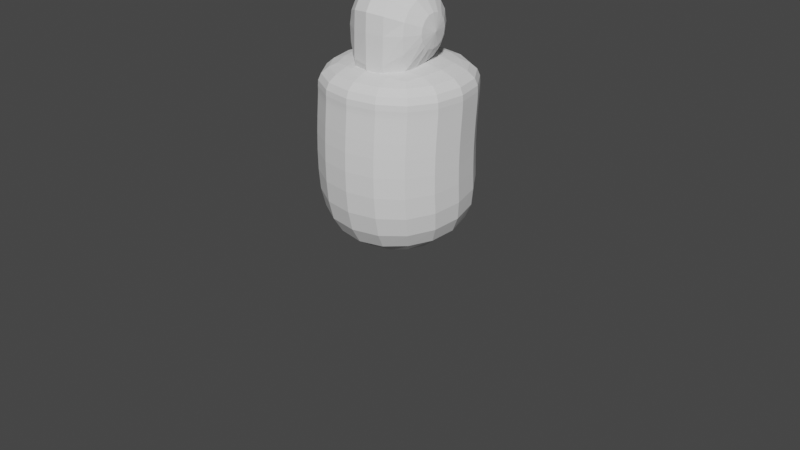 # Source: standard_person.blend  (saved by Blender 2.80.74; exported with 4.5.12 LTS)
import bpy
from mathutils import Matrix  # noqa: F401  (used for matrix-valued properties, if any)

bpy.ops.wm.read_factory_settings(use_empty=True)
scene = bpy.context.scene
scene.name = 'Scene'

# ---- collections
col_collection = bpy.data.collections.new('Collection'); scene.collection.children.link(col_collection)

# ---- world
world_world = bpy.data.worlds.new('World'); scene.world = world_world
world_world.use_nodes = True; world_world.node_tree.nodes.clear()
_N = world_world.node_tree.nodes; _L = world_world.node_tree.links
n0 = _N.new('ShaderNodeOutputWorld'); n0.name = 'World Output'; n0.location = (300, 300)
n1 = _N.new('ShaderNodeBackground'); n1.name = 'Background'; n1.location = (10, 300)
n1.inputs[0].default_value = (0.05088, 0.05088, 0.05088, 1.0)
_L.new(n1.outputs[0], n0.inputs[0])
n0.is_active_output = True
world_world.color = (0.05088, 0.05088, 0.05088)
world_world.use_sun_shadow = False
world_world.sun_shadow_jitter_overblur = 0.0

# ---- meshes
me_plane = bpy.data.meshes.new('Plane')
me_plane.from_pydata([(0.0, 0.0255, 0.7203), (0.0, 0.0, 1.202), (0.0, -0.02086, 0.9831), (0.0, 0.0, 1.207), (0.0, 0.0, 1.324), (0.08637, -0.001134, 0.9033), (0.08637, 0.04, 0.005281), (0.1374, 0.009024, 1.158), (0.6224, -0.1094, 0.9928), (-0.01682, 0.009024, 1.158), (0.08637, 0.08628, 0.04575), (0.08637, -0.1344, 0.01979), (0.08637, 0.005463, 0.4605), (0.08637, 0.05045, 0.4566), (0.3205, -0.009264, 1.1), (0.3394, -0.01554, 1.094), (0.5154, -0.07391, 1.035), (0.5413, -0.08251, 1.041), (0.6024, -0.07212, 1.012), (0.5873, -0.09912, 1.02), (0.5762, -0.1217, 1.019), (0.6723, -0.08243, 0.9451), (0.6691, -0.1258, 0.9451), (0.6332, -0.163, 0.9451), (0.6047, -0.1423, 0.9819), (0.6282, -0.1125, 0.9825), (0.6374, -0.07727, 0.9788), (0.607, -0.144, 0.979), (0.6316, -0.1136, 0.9794), (0.6413, -0.07785, 0.975), (0.5342, -0.1004, 1.044), (0.5481, -0.1631, 0.9766)], [(2, 1), (0, 2), (1, 3), (3, 4), (13, 6), (17, 8), (9, 7), (10, 11), (5, 12), (12, 13), (7, 14), (14, 15), (15, 16), (16, 17), (29, 21), (28, 22), (27, 23), (20, 24), (19, 25), (18, 26), (24, 27), (25, 28), (26, 29), (30, 31)], [])
_uv = me_plane.uv_layers.new(name='UVMap')
_uv.uv.foreach_set('vector', [])
me_plane.use_remesh_preserve_volume = False
me_plane.use_remesh_preserve_attributes = False
me_plane.use_mirror_vertex_groups = False
me_plane.update()
me_sphere = bpy.data.meshes.new('Sphere')
me_sphere.from_pydata([(0.07139, 0.07139, 5.39e-09), (0.03864, 0.09328, 2.917e-09), (-0.03864, 0.09328, -2.917e-09), (-0.09328, 0.03864, -7.042e-09), (0.09328, 0.0357, -0.01479), (0.07139, 0.06596, -0.02732), (0.03864, 0.08618, -0.0357), (-1.496e-09, 0.09328, -0.03864), (-0.03864, 0.08618, -0.0357), (-0.07139, 0.06596, -0.02732), (-0.09328, 0.0357, -0.01479), (0.09328, 0.02732, -0.02732), (0.07139, 0.05048, -0.05048), (0.03864, 0.06596, -0.06596), (9.767e-10, 0.07139, -0.07139), (-0.03864, 0.06596, -0.06596), (-0.07139, 0.05048, -0.05048), (-0.09328, 0.02732, -0.02732), (0.09328, 0.01479, -0.0357), (0.07139, 0.02732, -0.06596), (0.03864, 0.0357, -0.08618), (2.629e-09, 0.03864, -0.09328), (-0.03864, 0.0357, -0.08618), (-0.07139, 0.02732, -0.06596), (-0.09328, 0.01479, -0.0357), (0.09328, 1.32e-08, -0.03864), (0.07139, -0.0004529, -0.07261), (0.03864, -0.0009447, -0.09582), (3.209e-09, -0.0003415, -0.1019), (-0.03864, -0.0009447, -0.09582), (-0.07139, -0.0004529, -0.07261), (-0.09328, 5.674e-09, -0.03864), (0.09328, -0.01485, -0.03588), (0.07139, -0.03187, -0.07821), (0.03861, -0.04681, -0.1162), (2.629e-09, -0.0522, -0.1264), (-0.03861, -0.04681, -0.1162), (-0.07139, -0.03187, -0.07821), (-0.09328, -0.01485, -0.03588), (0.09328, -0.02747, -0.02773), (0.07139, -0.05871, -0.07264), (0.0376, -0.08256, -0.1219), (9.767e-10, -0.09936, -0.1358), (-0.0376, -0.08256, -0.1219), (-0.07139, -0.05871, -0.07264), (-0.09328, -0.02747, -0.02773), (0.09328, -0.03576, -0.01494), (0.07139, -0.07015, -0.03859), (0.03864, -0.09658, -0.06369), (-1.496e-09, -0.1039, -0.06709), (-0.03864, -0.09658, -0.06369), (-0.07139, -0.07015, -0.03859), (-0.09328, -0.03576, -0.01494), (0.09328, -0.03864, -3.969e-08), (0.07139, -0.07179, -0.0009123), (0.03864, -0.09516, -0.001179), (-4.413e-09, -0.1038, 0.001107), (-0.03864, -0.09516, -0.001179), (-0.07139, -0.07179, -0.0009123), (-0.09328, -0.03864, -4.474e-08), (0.09328, -0.03569, 0.01478), (0.07139, -0.06653, 0.02773), (0.03864, -0.09245, 0.03983), (-7.33e-09, -0.1015, 0.04407), (-0.03864, -0.09245, 0.03983), (-0.07139, -0.06653, 0.02773), (-0.09328, -0.03569, 0.01478), (0.09328, -0.02732, 0.02732), (0.07139, -0.05121, 0.05101), (0.03864, -0.07314, 0.07068), (-9.803e-09, -0.07993, 0.07706), (-0.03864, -0.07314, 0.07068), (-0.07139, -0.05121, 0.05101), (-0.09328, -0.02732, 0.02732), (0.09328, -0.01479, 0.0357), (0.07139, -0.02753, 0.06611), (0.03864, -0.0385, 0.08805), (-1.146e-08, -0.04403, 0.09683), (-0.03864, -0.0385, 0.08805), (-0.07139, -0.02753, 0.06611), (-0.09328, -0.01479, 0.0357), (0.09328, 2.523e-08, 0.03864), (0.07139, 5.06e-06, 0.07139), (0.03864, -0.000134, 0.09337), (-1.204e-08, -0.0003468, 0.1012), (-0.03864, -0.000134, 0.09337), (-0.07139, 5.06e-06, 0.07139), (-0.09328, 3.426e-08, 0.03864), (0.09328, 0.01479, 0.0357), (0.07139, 0.02732, 0.06596), (0.03864, 0.0357, 0.08618), (-1.146e-08, 0.03864, 0.09328), (-0.03864, 0.0357, 0.08618), (-0.07139, 0.02732, 0.06596), (-0.09328, 0.01479, 0.0357), (0.09328, 0.02732, 0.02732), (0.07139, 0.05048, 0.05048), (0.03864, 0.06596, 0.06596), (-9.803e-09, 0.07139, 0.07139), (-0.03864, 0.06596, 0.06596), (-0.07139, 0.05048, 0.05048), (-0.09328, 0.02732, 0.02732), (0.09328, 0.0357, 0.01479), (0.07139, 0.06596, 0.02732), (0.03864, 0.08618, 0.0357), (-7.33e-09, 0.09328, 0.03864), (-0.03864, 0.08618, 0.0357), (-0.07139, 0.06596, 0.02732), (-0.09328, 0.0357, 0.01479), (0.101, 5.111e-15, 7.623e-09), (0.09328, 0.03864, -3.673e-09), (-4.413e-09, 0.101, -6.638e-08), (-0.07139, 0.07139, -4.92e-08), (-0.101, 1.525e-08, -7.623e-09)], [], [(113, 3, 10), (112, 2, 8, 9), (111, 1, 6, 7), (0, 110, 4, 5), (3, 112, 9, 10), (2, 111, 7, 8), (1, 0, 5, 6), (110, 109, 4), (10, 9, 16, 17), (8, 7, 14, 15), (6, 5, 12, 13), (4, 109, 11), (113, 10, 17), (9, 8, 15, 16), (7, 6, 13, 14), (5, 4, 11, 12), (15, 14, 21, 22), (13, 12, 19, 20), (11, 109, 18), (113, 17, 24), (16, 15, 22, 23), (14, 13, 20, 21), (12, 11, 18, 19), (17, 16, 23, 24), (113, 24, 31), (23, 22, 29, 30), (21, 20, 27, 28), (19, 18, 25, 26), (24, 23, 30, 31), (22, 21, 28, 29), (20, 19, 26, 27), (18, 109, 25), (28, 27, 34, 35), (26, 25, 32, 33), (31, 30, 37, 38), (29, 28, 35, 36), (27, 26, 33, 34), (25, 109, 32), (113, 31, 38), (30, 29, 36, 37), (38, 37, 44, 45), (36, 35, 42, 43), (34, 33, 40, 41), (32, 109, 39), (113, 38, 45), (37, 36, 43, 44), (35, 34, 41, 42), (33, 32, 39, 40), (41, 40, 47, 48), (39, 109, 46), (113, 45, 52), (44, 43, 50, 51), (42, 41, 48, 49), (40, 39, 46, 47), (45, 44, 51, 52), (43, 42, 49, 50), (113, 52, 59), (51, 50, 57, 58), (49, 48, 55, 56), (47, 46, 53, 54), (52, 51, 58, 59), (50, 49, 56, 57), (48, 47, 54, 55), (46, 109, 53), (54, 53, 60, 61), (59, 58, 65, 66), (57, 56, 63, 64), (55, 54, 61, 62), (53, 109, 60), (113, 59, 66), (58, 57, 64, 65), (56, 55, 62, 63), (66, 65, 72, 73), (64, 63, 70, 71), (62, 61, 68, 69), (60, 109, 67), (113, 66, 73), (65, 64, 71, 72), (63, 62, 69, 70), (61, 60, 67, 68), (67, 109, 74), (113, 73, 80), (72, 71, 78, 79), (70, 69, 76, 77), (68, 67, 74, 75), (73, 72, 79, 80), (71, 70, 77, 78), (69, 68, 75, 76), (79, 78, 85, 86), (77, 76, 83, 84), (75, 74, 81, 82), (80, 79, 86, 87), (78, 77, 84, 85), (76, 75, 82, 83), (74, 109, 81), (113, 80, 87), (87, 86, 93, 94), (85, 84, 91, 92), (83, 82, 89, 90), (81, 109, 88), (113, 87, 94), (86, 85, 92, 93), (84, 83, 90, 91), (82, 81, 88, 89), (92, 91, 98, 99), (90, 89, 96, 97), (88, 109, 95), (113, 94, 101), (93, 92, 99, 100), (91, 90, 97, 98), (89, 88, 95, 96), (94, 93, 100, 101), (113, 101, 108), (100, 99, 106, 107), (98, 97, 104, 105), (96, 95, 102, 103), (101, 100, 107, 108), (99, 98, 105, 106), (97, 96, 103, 104), (95, 109, 102), (105, 104, 1, 111), (103, 102, 110, 0), (108, 107, 112, 3), (106, 105, 111, 2), (104, 103, 0, 1), (102, 109, 110), (113, 108, 3), (107, 106, 2, 112)])
_uv = me_sphere.uv_layers.new(name='UVMap')
_uv.uv.foreach_set('vector', [0.7188, 0.0, 0.75, 0.125, 0.6875, 0.125, 0.75, 0.25, 0.75, 0.375, 0.6875, 0.375, 0.6875, 0.25, 0.75, 0.5, 0.75, 0.625, 0.6875, 0.625, 0.6875, 0.5, 0.75, 0.75, 0.75, 0.875, 0.6875, 0.875, 0.6875, 0.75, 0.75, 0.125, 0.75, 0.25, 0.6875, 0.25, 0.6875, 0.125, 0.75, 0.375, 0.75, 0.5, 0.6875, 0.5, 0.6875, 0.375, 0.75, 0.625, 0.75, 0.75, 0.6875, 0.75, 0.6875, 0.625, 0.75, 0.875, 0.7188, 1.0, 0.6875, 0.875, 0.6875, 0.125, 0.6875, 0.25, 0.625, 0.25, 0.625, 0.125, 0.6875, 0.375, 0.6875, 0.5, 0.625, 0.5, 0.625, 0.375, 0.6875, 0.625, 0.6875, 0.75, 0.625, 0.75, 0.625, 0.625, 0.6875, 0.875, 0.6562, 1.0, 0.625, 0.875, 0.6562, 0.0, 0.6875, 0.125, 0.625, 0.125, 0.6875, 0.25, 0.6875, 0.375, 0.625, 0.375, 0.625, 0.25, 0.6875, 0.5, 0.6875, 0.625, 0.625, 0.625, 0.625, 0.5, 0.6875, 0.75, 0.6875, 0.875, 0.625, 0.875, 0.625, 0.75, 0.625, 0.375, 0.625, 0.5, 0.5625, 0.5, 0.5625, 0.375, 0.625, 0.625, 0.625, 0.75, 0.5625, 0.75, 0.5625, 0.625, 0.625, 0.875, 0.5938, 1.0, 0.5625, 0.875, 0.5938, 0.0, 0.625, 0.125, 0.5625, 0.125, 0.625, 0.25, 0.625, 0.375, 0.5625, 0.375, 0.5625, 0.25, 0.625, 0.5, 0.625, 0.625, 0.5625, 0.625, 0.5625, 0.5, 0.625, 0.75, 0.625, 0.875, 0.5625, 0.875, 0.5625, 0.75, 0.625, 0.125, 0.625, 0.25, 0.5625, 0.25, 0.5625, 0.125, 0.5313, 0.0, 0.5625, 0.125, 0.5, 0.125, 0.5625, 0.25, 0.5625, 0.375, 0.5, 0.375, 0.5, 0.25, 0.5625, 0.5, 0.5625, 0.625, 0.5, 0.625, 0.5, 0.5, 0.5625, 0.75, 0.5625, 0.875, 0.5, 0.875, 0.5, 0.75, 0.5625, 0.125, 0.5625, 0.25, 0.5, 0.25, 0.5, 0.125, 0.5625, 0.375, 0.5625, 0.5, 0.5, 0.5, 0.5, 0.375, 0.5625, 0.625, 0.5625, 0.75, 0.5, 0.75, 0.5, 0.625, 0.5625, 0.875, 0.5313, 1.0, 0.5, 0.875, 0.5, 0.5, 0.5, 0.625, 0.4375, 0.625, 0.4375, 0.5, 0.5, 0.75, 0.5, 0.875, 0.4375, 0.875, 0.4375, 0.75, 0.5, 0.125, 0.5, 0.25, 0.4375, 0.25, 0.4375, 0.125, 0.5, 0.375, 0.5, 0.5, 0.4375, 0.5, 0.4375, 0.375, 0.5, 0.625, 0.5, 0.75, 0.4375, 0.75, 0.4375, 0.625, 0.5, 0.875, 0.4688, 1.0, 0.4375, 0.875, 0.4688, 0.0, 0.5, 0.125, 0.4375, 0.125, 0.5, 0.25, 0.5, 0.375, 0.4375, 0.375, 0.4375, 0.25, 0.4375, 0.125, 0.4375, 0.25, 0.375, 0.25, 0.375, 0.125, 0.4375, 0.375, 0.4375, 0.5, 0.375, 0.5, 0.375, 0.375, 0.4375, 0.625, 0.4375, 0.75, 0.375, 0.75, 0.375, 0.625, 0.4375, 0.875, 0.4063, 1.0, 0.375, 0.875, 0.4063, 0.0, 0.4375, 0.125, 0.375, 0.125, 0.4375, 0.25, 0.4375, 0.375, 0.375, 0.375, 0.375, 0.25, 0.4375, 0.5, 0.4375, 0.625, 0.375, 0.625, 0.375, 0.5, 0.4375, 0.75, 0.4375, 0.875, 0.375, 0.875, 0.375, 0.75, 0.375, 0.625, 0.375, 0.75, 0.3125, 0.75, 0.3125, 0.625, 0.375, 0.875, 0.3438, 1.0, 0.3125, 0.875, 0.3438, 0.0, 0.375, 0.125, 0.3125, 0.125, 0.375, 0.25, 0.375, 0.375, 0.3125, 0.375, 0.3125, 0.25, 0.375, 0.5, 0.375, 0.625, 0.3125, 0.625, 0.3125, 0.5, 0.375, 0.75, 0.375, 0.875, 0.3125, 0.875, 0.3125, 0.75, 0.375, 0.125, 0.375, 0.25, 0.3125, 0.25, 0.3125, 0.125, 0.375, 0.375, 0.375, 0.5, 0.3125, 0.5, 0.3125, 0.375, 0.2812, 0.0, 0.3125, 0.125, 0.25, 0.125, 0.3125, 0.25, 0.3125, 0.375, 0.25, 0.375, 0.25, 0.25, 0.3125, 0.5, 0.3125, 0.625, 0.25, 0.625, 0.25, 0.5, 0.3125, 0.75, 0.3125, 0.875, 0.25, 0.875, 0.25, 0.75, 0.3125, 0.125, 0.3125, 0.25, 0.25, 0.25, 0.25, 0.125, 0.3125, 0.375, 0.3125, 0.5, 0.25, 0.5, 0.25, 0.375, 0.3125, 0.625, 0.3125, 0.75, 0.25, 0.75, 0.25, 0.625, 0.3125, 0.875, 0.2812, 1.0, 0.25, 0.875, 0.25, 0.75, 0.25, 0.875, 0.1875, 0.875, 0.1875, 0.75, 0.25, 0.125, 0.25, 0.25, 0.1875, 0.25, 0.1875, 0.125, 0.25, 0.375, 0.25, 0.5, 0.1875, 0.5, 0.1875, 0.375, 0.25, 0.625, 0.25, 0.75, 0.1875, 0.75, 0.1875, 0.625, 0.25, 0.875, 0.2187, 1.0, 0.1875, 0.875, 0.2187, 0.0, 0.25, 0.125, 0.1875, 0.125, 0.25, 0.25, 0.25, 0.375, 0.1875, 0.375, 0.1875, 0.25, 0.25, 0.5, 0.25, 0.625, 0.1875, 0.625, 0.1875, 0.5, 0.1875, 0.125, 0.1875, 0.25, 0.125, 0.25, 0.125, 0.125, 0.1875, 0.375, 0.1875, 0.5, 0.125, 0.5, 0.125, 0.375, 0.1875, 0.625, 0.1875, 0.75, 0.125, 0.75, 0.125, 0.625, 0.1875, 0.875, 0.1562, 1.0, 0.125, 0.875, 0.1562, 0.0, 0.1875, 0.125, 0.125, 0.125, 0.1875, 0.25, 0.1875, 0.375, 0.125, 0.375, 0.125, 0.25, 0.1875, 0.5, 0.1875, 0.625, 0.125, 0.625, 0.125, 0.5, 0.1875, 0.75, 0.1875, 0.875, 0.125, 0.875, 0.125, 0.75, 0.125, 0.875, 0.09375, 1.0, 0.0625, 0.875, 0.09375, 0.0, 0.125, 0.125, 0.0625, 0.125, 0.125, 0.25, 0.125, 0.375, 0.0625, 0.375, 0.0625, 0.25, 0.125, 0.5, 0.125, 0.625, 0.0625, 0.625, 0.0625, 0.5, 0.125, 0.75, 0.125, 0.875, 0.0625, 0.875, 0.0625, 0.75, 0.125, 0.125, 0.125, 0.25, 0.0625, 0.25, 0.0625, 0.125, 0.125, 0.375, 0.125, 0.5, 0.0625, 0.5, 0.0625, 0.375, 0.125, 0.625, 0.125, 0.75, 0.0625, 0.75, 0.0625, 0.625, 0.0625, 0.25, 0.0625, 0.375, 0.0, 0.375, 0.0, 0.25, 0.0625, 0.5, 0.0625, 0.625, 0.0, 0.625, 0.0, 0.5, 0.0625, 0.75, 0.0625, 0.875, 0.0, 0.875, 0.0, 0.75, 0.0625, 0.125, 0.0625, 0.25, 0.0, 0.25, 0.0, 0.125, 0.0625, 0.375, 0.0625, 0.5, 0.0, 0.5, 0.0, 0.375, 0.0625, 0.625, 0.0625, 0.75, 0.0, 0.75, 0.0, 0.625, 0.0625, 0.875, 0.03125, 1.0, 0.0, 0.875, 0.03125, 0.0, 0.0625, 0.125, 0.0, 0.125, 1.0, 0.125, 1.0, 0.25, 0.9375, 0.25, 0.9375, 0.125, 1.0, 0.375, 1.0, 0.5, 0.9375, 0.5, 0.9375, 0.375, 1.0, 0.625, 1.0, 0.75, 0.9375, 0.75, 0.9375, 0.625, 1.0, 0.875, 0.9687, 1.0, 0.9375, 0.875, 0.9687, 0.0, 1.0, 0.125, 0.9375, 0.125, 1.0, 0.25, 1.0, 0.375, 0.9375, 0.375, 0.9375, 0.25, 1.0, 0.5, 1.0, 0.625, 0.9375, 0.625, 0.9375, 0.5, 1.0, 0.75, 1.0, 0.875, 0.9375, 0.875, 0.9375, 0.75, 0.9375, 0.375, 0.9375, 0.5, 0.875, 0.5, 0.875, 0.375, 0.9375, 0.625, 0.9375, 0.75, 0.875, 0.75, 0.875, 0.625, 0.9375, 0.875, 0.9062, 1.0, 0.875, 0.875, 0.9062, 0.0, 0.9375, 0.125, 0.875, 0.125, 0.9375, 0.25, 0.9375, 0.375, 0.875, 0.375, 0.875, 0.25, 0.9375, 0.5, 0.9375, 0.625, 0.875, 0.625, 0.875, 0.5, 0.9375, 0.75, 0.9375, 0.875, 0.875, 0.875, 0.875, 0.75, 0.9375, 0.125, 0.9375, 0.25, 0.875, 0.25, 0.875, 0.125, 0.8437, 0.0, 0.875, 0.125, 0.8125, 0.125, 0.875, 0.25, 0.875, 0.375, 0.8125, 0.375, 0.8125, 0.25, 0.875, 0.5, 0.875, 0.625, 0.8125, 0.625, 0.8125, 0.5, 0.875, 0.75, 0.875, 0.875, 0.8125, 0.875, 0.8125, 0.75, 0.875, 0.125, 0.875, 0.25, 0.8125, 0.25, 0.8125, 0.125, 0.875, 0.375, 0.875, 0.5, 0.8125, 0.5, 0.8125, 0.375, 0.875, 0.625, 0.875, 0.75, 0.8125, 0.75, 0.8125, 0.625, 0.875, 0.875, 0.8437, 1.0, 0.8125, 0.875, 0.8125, 0.5, 0.8125, 0.625, 0.75, 0.625, 0.75, 0.5, 0.8125, 0.75, 0.8125, 0.875, 0.75, 0.875, 0.75, 0.75, 0.8125, 0.125, 0.8125, 0.25, 0.75, 0.25, 0.75, 0.125, 0.8125, 0.375, 0.8125, 0.5, 0.75, 0.5, 0.75, 0.375, 0.8125, 0.625, 0.8125, 0.75, 0.75, 0.75, 0.75, 0.625, 0.8125, 0.875, 0.7812, 1.0, 0.75, 0.875, 0.7812, 0.0, 0.8125, 0.125, 0.75, 0.125, 0.8125, 0.25, 0.8125, 0.375, 0.75, 0.375, 0.75, 0.25])
me_sphere.use_remesh_preserve_volume = False
me_sphere.use_remesh_preserve_attributes = False
me_sphere.use_mirror_vertex_groups = False
me_sphere.update()

# ---- objects
ob_plane = bpy.data.objects.new('Plane', me_plane)
ob_sphere = bpy.data.objects.new('Sphere', me_sphere)

# ---- transforms, parenting, visibility, modifiers, constraints
ob_plane.location = (0.0, 0.0, 0.0)
ob_plane.lineart.crease_threshold = 0.0
_m = ob_plane.modifiers.new('Mirror', 'MIRROR')
_m = ob_plane.modifiers.new('Skin', 'SKIN')
_m = ob_plane.modifiers.new('Subdivision', 'SUBSURF')
_m.uv_smooth = 'PRESERVE_CORNERS'
_m.levels = 2
_m.show_only_control_edges = False
ob_sphere.location = (0.0, -0.005182, 1.409)
ob_sphere.scale = (1.344, 1.344, 1.344)
ob_sphere.lineart.crease_threshold = 0.0

# ---- collection membership
col_collection.objects.link(ob_plane)
col_collection.objects.link(ob_sphere)

# ---- scene / render settings (as saved in the file)
scene.frame_start = 1; scene.frame_end = 250; scene.frame_set(1)
scene.render.engine = 'BLENDER_EEVEE_NEXT'
scene.cycles.use_denoising = False
scene.cycles.samples = 128
scene.cycles.sampling_pattern = 'TABULATED_SOBOL'
scene.cycles.use_adaptive_sampling = False
scene.cycles.use_light_tree = False
scene.view_settings.view_transform = 'Filmic'
bpy.context.view_layer.update()

# ---- added for rendering (the .blend has no active camera and no usable light): camera, sun
cam_auto = bpy.data.cameras.new('AutoCamera')
cam_auto.lens = 50.0
cam_auto.sensor_width = 36.0
cam_auto.clip_end = 1000.0
ob_auto_camera = bpy.data.objects.new('AutoCamera', cam_auto)
scene.collection.objects.link(ob_auto_camera)
ob_auto_camera.location = (1.95117, -2.33954, 2.32588)
ob_auto_camera.rotation_euler = (1.09748, -7.21219e-08, 0.694738)
scene.camera = ob_auto_camera
light_auto_sun = bpy.data.lights.new('AutoSun', 'SUN')
light_auto_sun.energy = 3.0
light_auto_sun.angle = 0.0523599
ob_auto_sun = bpy.data.objects.new('AutoSun', light_auto_sun)
scene.collection.objects.link(ob_auto_sun)
ob_auto_sun.rotation_euler = (0.872665, 0.174533, 0.523599)
bpy.context.view_layer.update()

